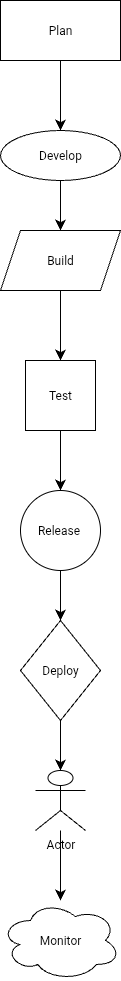

The diagram above was exported from draw.io. Its source (the exported page's mxGraphModel, read from the mxfile embedded in the PNG):
<mxGraphModel dx="325" dy="1303" grid="1" gridSize="10" guides="1" tooltips="1" connect="1" arrows="1" fold="1" page="1" pageScale="1" pageWidth="850" pageHeight="1100" math="0" shadow="0">
  <root>
    <mxCell id="0" />
    <mxCell id="1" parent="0" />
    <mxCell id="4afRlgC5UGHvopNeNvi7-23" value="" style="edgeStyle=none;curved=1;rounded=0;orthogonalLoop=1;jettySize=auto;html=1;fontSize=12;startSize=8;endSize=8;" edge="1" parent="1" source="4afRlgC5UGHvopNeNvi7-3" target="4afRlgC5UGHvopNeNvi7-4">
      <mxGeometry relative="1" as="geometry" />
    </mxCell>
    <mxCell id="4afRlgC5UGHvopNeNvi7-3" value="Plan" style="rounded=0;whiteSpace=wrap;html=1;" vertex="1" parent="1">
      <mxGeometry x="500" y="40" width="120" height="60" as="geometry" />
    </mxCell>
    <mxCell id="4afRlgC5UGHvopNeNvi7-24" value="" style="edgeStyle=none;curved=1;rounded=0;orthogonalLoop=1;jettySize=auto;html=1;fontSize=12;startSize=8;endSize=8;" edge="1" parent="1" source="4afRlgC5UGHvopNeNvi7-4" target="4afRlgC5UGHvopNeNvi7-5">
      <mxGeometry relative="1" as="geometry" />
    </mxCell>
    <mxCell id="4afRlgC5UGHvopNeNvi7-4" value="Develop" style="ellipse;whiteSpace=wrap;html=1;" vertex="1" parent="1">
      <mxGeometry x="500" y="170" width="120" height="50" as="geometry" />
    </mxCell>
    <mxCell id="4afRlgC5UGHvopNeNvi7-25" value="" style="edgeStyle=none;curved=1;rounded=0;orthogonalLoop=1;jettySize=auto;html=1;fontSize=12;startSize=8;endSize=8;" edge="1" parent="1" source="4afRlgC5UGHvopNeNvi7-5" target="4afRlgC5UGHvopNeNvi7-14">
      <mxGeometry relative="1" as="geometry" />
    </mxCell>
    <mxCell id="4afRlgC5UGHvopNeNvi7-5" value="Build" style="shape=parallelogram;perimeter=parallelogramPerimeter;whiteSpace=wrap;html=1;fixedSize=1;" vertex="1" parent="1">
      <mxGeometry x="500" y="270" width="120" height="60" as="geometry" />
    </mxCell>
    <mxCell id="4afRlgC5UGHvopNeNvi7-27" value="" style="edgeStyle=none;curved=1;rounded=0;orthogonalLoop=1;jettySize=auto;html=1;fontSize=12;startSize=8;endSize=8;" edge="1" parent="1" source="4afRlgC5UGHvopNeNvi7-9" target="4afRlgC5UGHvopNeNvi7-11">
      <mxGeometry relative="1" as="geometry" />
    </mxCell>
    <mxCell id="4afRlgC5UGHvopNeNvi7-9" value="Release&amp;nbsp;" style="ellipse;whiteSpace=wrap;html=1;aspect=fixed;" vertex="1" parent="1">
      <mxGeometry x="520" y="530" width="80" height="80" as="geometry" />
    </mxCell>
    <mxCell id="4afRlgC5UGHvopNeNvi7-28" value="" style="edgeStyle=none;curved=1;rounded=0;orthogonalLoop=1;jettySize=auto;html=1;fontSize=12;startSize=8;endSize=8;" edge="1" parent="1" source="4afRlgC5UGHvopNeNvi7-11" target="4afRlgC5UGHvopNeNvi7-12">
      <mxGeometry relative="1" as="geometry" />
    </mxCell>
    <mxCell id="4afRlgC5UGHvopNeNvi7-11" value="Deploy" style="rhombus;whiteSpace=wrap;html=1;" vertex="1" parent="1">
      <mxGeometry x="520" y="660" width="80" height="100" as="geometry" />
    </mxCell>
    <mxCell id="4afRlgC5UGHvopNeNvi7-29" value="" style="edgeStyle=none;curved=1;rounded=0;orthogonalLoop=1;jettySize=auto;html=1;fontSize=12;startSize=8;endSize=8;" edge="1" parent="1" source="4afRlgC5UGHvopNeNvi7-12" target="4afRlgC5UGHvopNeNvi7-13">
      <mxGeometry relative="1" as="geometry" />
    </mxCell>
    <mxCell id="4afRlgC5UGHvopNeNvi7-12" value="Actor" style="shape=umlActor;verticalLabelPosition=bottom;verticalAlign=top;html=1;outlineConnect=0;" vertex="1" parent="1">
      <mxGeometry x="535" y="810" width="50" height="60" as="geometry" />
    </mxCell>
    <mxCell id="4afRlgC5UGHvopNeNvi7-13" value="Monitor" style="ellipse;shape=cloud;whiteSpace=wrap;html=1;" vertex="1" parent="1">
      <mxGeometry x="500" y="940" width="120" height="80" as="geometry" />
    </mxCell>
    <mxCell id="4afRlgC5UGHvopNeNvi7-26" value="" style="edgeStyle=none;curved=1;rounded=0;orthogonalLoop=1;jettySize=auto;html=1;fontSize=12;startSize=8;endSize=8;" edge="1" parent="1" source="4afRlgC5UGHvopNeNvi7-14" target="4afRlgC5UGHvopNeNvi7-9">
      <mxGeometry relative="1" as="geometry" />
    </mxCell>
    <mxCell id="4afRlgC5UGHvopNeNvi7-14" value="Test" style="whiteSpace=wrap;html=1;aspect=fixed;" vertex="1" parent="1">
      <mxGeometry x="525" y="400" width="70" height="70" as="geometry" />
    </mxCell>
  </root>
</mxGraphModel>